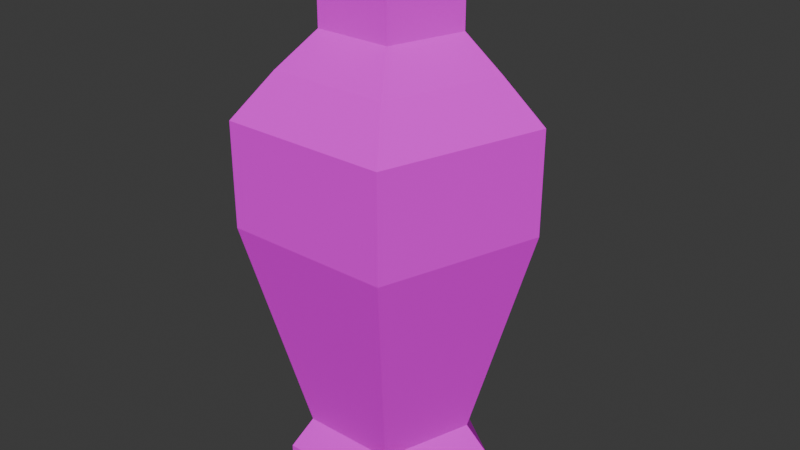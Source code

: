 # Source: FlowerPot01.blend  (saved by Blender 4.3.32; exported with 4.5.12 LTS)
import bpy
from mathutils import Matrix  # noqa: F401  (used for matrix-valued properties, if any)

bpy.ops.wm.read_factory_settings(use_empty=True)
scene = bpy.context.scene
scene.name = 'Scene'

# ---- collections
col_collection = bpy.data.collections.new('Collection'); scene.collection.children.link(col_collection)

# ---- images (referenced by path relative to the original .blend; pixels are not part of the script)
import os
ASSET_DIR = os.environ.get("B2B_ASSET_DIR", "")  # directory of the original .blend (textures are referenced by path, not embedded)
HERE = os.path.dirname(os.path.abspath(__file__))  # packed textures are extracted next to this script under _unpacked/

def load_image(name, relpath, width, height, colorspace="sRGB"):
    """Load a texture the original file referenced (path relative to the .blend, or extracted next to this script)."""
    p = next((c for c in (os.path.join(HERE, relpath), os.path.join(ASSET_DIR, relpath)) if relpath and os.path.exists(c)), "")
    if p:
        img = bpy.data.images.load(p, check_existing=True)
        img.name = name
    else:  # same state as the original file: an image datablock whose file is absent (Cycles renders it pink)
        img = bpy.data.images.new(name, width, height)
        img.source = "FILE"
        img.filepath = "//" + (relpath or name)
    img.colorspace_settings.name = colorspace
    return img
img_flowerpot01_a_png = load_image('FlowerPot01_a.png', 'FlowerPot01_a.png', 1024, 1024, 'sRGB')

# ---- materials (node trees are filled in below, after node groups)
mat_primary = bpy.data.materials.new('Primary')
mat_primary.alpha_threshold = 0.0
mat_primary.roughness = 0.5
mat_primary.line_color = (0.0, 0.0, 0.0, 1.0)

# ---- material node trees
mat_primary.use_nodes = True; mat_primary.node_tree.nodes.clear()
_N = mat_primary.node_tree.nodes; _L = mat_primary.node_tree.links
n0 = _N.new('ShaderNodeOutputMaterial'); n0.name = 'Material Output'; n0.location = (300, 300)
n1 = _N.new('ShaderNodeBsdfPrincipled'); n1.name = 'Principled BSDF'; n1.location = (10, 300)
n1.inputs[3].default_value = 1.45
n1.inputs[13].default_value = 0.05
n2 = _N.new('ShaderNodeTexImage'); n2.name = 'Image Texture'; n2.location = (-280, 280)
n2.image = img_flowerpot01_a_png
n2.interpolation = 'Closest'
_L.new(n1.outputs[0], n0.inputs[0])
_L.new(n2.outputs[0], n1.inputs[0])
n0.is_active_output = True

# ---- world
world_world = bpy.data.worlds.new('World'); scene.world = world_world
world_world.use_nodes = True; world_world.node_tree.nodes.clear()
_N = world_world.node_tree.nodes; _L = world_world.node_tree.links
n0 = _N.new('ShaderNodeOutputWorld'); n0.name = 'World Output'; n0.location = (300, 300)
n1 = _N.new('ShaderNodeBackground'); n1.name = 'Background'; n1.location = (10, 300)
n1.inputs[0].default_value = (0.05088, 0.05088, 0.05088, 1.0)
_L.new(n1.outputs[0], n0.inputs[0])
n0.is_active_output = True
world_world.color = (0.05088, 0.05088, 0.05088)
world_world.sun_shadow_jitter_overblur = 0.0

# ---- meshes
me_cylinder = bpy.data.meshes.new('Cylinder')
me_cylinder.from_pydata([(0.0, 0.9749, 0.0), (0.0, 1.345, 2.69), (0.9272, 0.3013, 0.0), (1.279, 0.4157, 2.69), (0.573, -0.7887, 0.0), (0.7906, -1.088, 2.69), (-0.573, -0.7887, 0.0), (-0.7906, -1.088, 2.69), (-0.9272, 0.3013, 0.0), (-1.279, 0.4157, 2.69), (0.0, 0.9749, 0.3022), (0.9272, 0.3013, 0.3022), (0.573, -0.7887, 0.3022), (-0.573, -0.7887, 0.3022), (-0.9272, 0.3013, 0.3022), (0.0, 0.767, 0.5794), (0.7295, 0.237, 0.5794), (0.4508, -0.6205, 0.5794), (-0.4508, -0.6205, 0.5794), (-0.7295, 0.237, 0.5794), (1.085e-07, 1.345, 3.669), (1.279, 0.4157, 3.669), (0.7906, -1.088, 3.669), (-0.7906, -1.088, 3.669), (-1.279, 0.4157, 3.669), (8.179e-08, 0.9708, 4.066), (0.917, 0.3046, 4.066), (0.5667, -0.7734, 4.066), (-0.5667, -0.7734, 4.066), (-0.917, 0.3046, 4.066), (7.383e-08, 0.6579, 4.378), (0.5879, 0.2307, 4.378), (0.3634, -0.4605, 4.378), (-0.3634, -0.4605, 4.378), (-0.5879, 0.2307, 4.378), (7.383e-08, 0.5343, 4.996), (0.4704, 0.1925, 4.996), (0.2907, -0.3605, 4.996), (-0.2907, -0.3605, 4.996), (-0.4704, 0.1925, 4.996), (0.5879, 0.2307, 4.996), (7.383e-08, 0.6579, 4.996), (0.3634, -0.4605, 4.996), (-0.3634, -0.4605, 4.996), (-0.5879, 0.2307, 4.996), (0.4704, 0.1925, 4.378), (-2.746e-07, 0.5343, 4.378), (0.2907, -0.3605, 4.378), (-0.2907, -0.3605, 4.378), (-0.4704, 0.1925, 4.378), (0.7718, 0.2602, 4.066), (-3.164e-07, 0.8209, 4.066), (0.477, -0.6471, 4.066), (-0.477, -0.6471, 4.066), (-0.7718, 0.2602, 4.066), (1.164, 0.3483, 3.669), (-2.346e-07, 1.194, 3.669), (0.7195, -1.02, 3.669), (-0.7195, -1.02, 3.669), (-1.164, 0.3483, 3.669), (1.164, 0.3483, 2.69), (-1.035e-07, 1.194, 2.69), (0.7195, -1.02, 2.69), (-0.7195, -1.02, 2.69), (-1.164, 0.3483, 2.69), (0.6237, 0.2269, 0.5794), (-1.108e-07, 0.6801, 0.5794), (0.3855, -0.5063, 0.5794), (-0.3855, -0.5063, 0.5794), (-0.6237, 0.2269, 0.5794)], [], [(15, 1, 3, 16), (16, 3, 5, 17), (17, 5, 7, 18), (9, 7, 23, 24), (18, 7, 9, 19), (19, 9, 1, 15), (0, 2, 4, 6, 8), (8, 14, 10, 0), (6, 13, 14, 8), (4, 12, 13, 6), (2, 11, 12, 4), (0, 10, 11, 2), (14, 19, 15, 10), (13, 18, 19, 14), (12, 17, 18, 13), (11, 16, 17, 12), (10, 15, 16, 11), (21, 20, 25, 26), (5, 3, 21, 22), (1, 9, 24, 20), (3, 1, 20, 21), (7, 5, 22, 23), (27, 26, 31, 32), (24, 23, 28, 29), (22, 21, 26, 27), (20, 24, 29, 25), (23, 22, 27, 28), (33, 32, 42, 43), (25, 29, 34, 30), (28, 27, 32, 33), (26, 25, 30, 31), (29, 28, 33, 34), (39, 38, 48, 49), (31, 30, 41, 40), (34, 33, 43, 44), (32, 31, 40, 42), (30, 34, 44, 41), (35, 36, 40, 41), (36, 37, 42, 40), (37, 38, 43, 42), (38, 39, 44, 43), (39, 35, 41, 44), (46, 49, 54, 51), (37, 36, 45, 47), (35, 39, 49, 46), (38, 37, 47, 48), (36, 35, 46, 45), (54, 53, 58, 59), (48, 47, 52, 53), (45, 46, 51, 50), (49, 48, 53, 54), (47, 45, 50, 52), (56, 59, 64, 61), (52, 50, 55, 57), (51, 54, 59, 56), (53, 52, 57, 58), (50, 51, 56, 55), (64, 63, 68, 69), (58, 57, 62, 63), (55, 56, 61, 60), (59, 58, 63, 64), (57, 55, 60, 62), (65, 66, 69, 68, 67), (62, 60, 65, 67), (61, 64, 69, 66), (63, 62, 67, 68), (60, 61, 66, 65)])
_uv = me_cylinder.uv_layers.new(name='UVMap')
_uv.uv.foreach_set('vector', [0.5072, 0.1158, 0.5072, 0.5263, 0.8696, 0.5263, 0.7246, 0.1158, 0.6812, 0.1263, 0.8551, 0.4947, 0.4928, 0.4947, 0.4783, 0.1263, 0.4783, 0.1263, 0.4928, 0.4947, 0.1449, 0.4947, 0.2899, 0.1263, 0.4928, 0.4947, 0.8551, 0.4947, 0.8551, 0.7263, 0.4928, 0.7263, 0.6812, 0.1263, 0.8551, 0.4947, 0.4928, 0.4947, 0.4783, 0.1263, 0.4783, 0.1263, 0.4928, 0.4947, 0.1449, 0.4947, 0.2899, 0.1263, 0.4928, 0.2316, 0.6377, 0.1579, 0.5797, 0.01053, 0.4203, 0.01053, 0.3333, 0.1579, 0.4783, 0.0, 0.4783, 0.05263, 0.2174, 0.05263, 0.2174, 0.0, 0.7536, 0.0, 0.7536, 0.05263, 0.4783, 0.05263, 0.4783, 0.0, 0.4783, 0.0, 0.4783, 0.05263, 0.2174, 0.05263, 0.2174, 0.0, 0.7536, 0.0, 0.7536, 0.05263, 0.4783, 0.05263, 0.4783, 0.0, 0.5072, 0.0, 0.5072, 0.05263, 0.7536, 0.05263, 0.7536, 0.0, 0.4783, 0.05263, 0.4783, 0.1263, 0.2899, 0.1263, 0.2174, 0.05263, 0.7536, 0.05263, 0.6812, 0.1263, 0.4783, 0.1263, 0.4783, 0.05263, 0.4783, 0.05263, 0.4783, 0.1263, 0.2899, 0.1263, 0.2174, 0.05263, 0.7536, 0.05263, 0.6812, 0.1263, 0.4783, 0.1263, 0.4783, 0.05263, 0.5072, 0.05263, 0.5072, 0.1158, 0.7246, 0.1158, 0.7536, 0.05263, 0.8696, 0.7158, 0.5072, 0.7158, 0.5072, 0.8105, 0.7826, 0.8105, 0.4928, 0.4947, 0.8551, 0.4947, 0.8551, 0.7263, 0.4928, 0.7263, 0.1449, 0.4947, 0.4928, 0.4947, 0.4928, 0.7263, 0.1449, 0.7263, 0.8696, 0.5263, 0.5072, 0.5263, 0.5072, 0.7158, 0.8696, 0.7158, 0.1449, 0.4947, 0.4928, 0.4947, 0.4928, 0.7263, 0.1449, 0.7263, 0.4928, 0.8105, 0.7826, 0.8105, 0.6812, 0.8632, 0.4928, 0.8632, 0.4928, 0.7263, 0.8551, 0.7263, 0.7826, 0.8105, 0.4928, 0.8105, 0.4928, 0.7263, 0.8551, 0.7263, 0.7826, 0.8105, 0.4928, 0.8105, 0.1449, 0.7263, 0.4928, 0.7263, 0.4928, 0.8105, 0.2174, 0.8105, 0.1449, 0.7263, 0.4928, 0.7263, 0.4928, 0.8105, 0.2174, 0.8105, 0.3188, 0.8632, 0.4928, 0.8632, 0.4928, 1.0, 0.3188, 1.0, 0.2174, 0.8105, 0.4928, 0.8105, 0.4928, 0.8632, 0.3188, 0.8632, 0.2174, 0.8105, 0.4928, 0.8105, 0.4928, 0.8632, 0.3188, 0.8632, 0.7826, 0.8105, 0.5072, 0.8105, 0.5072, 0.8842, 0.6812, 0.8842, 0.4928, 0.8105, 0.7826, 0.8105, 0.6812, 0.8632, 0.4928, 0.8632, 0.5942, 1.0, 0.4203, 1.0, 0.4203, 0.8737, 0.5942, 0.8737, 0.6812, 0.8842, 0.5072, 0.8842, 0.5072, 1.0, 0.6812, 1.0, 0.4928, 0.8632, 0.6812, 0.8632, 0.6812, 1.0, 0.4928, 1.0, 0.4928, 0.8632, 0.6812, 0.8632, 0.6812, 1.0, 0.4928, 1.0, 0.3188, 0.8632, 0.4928, 0.8632, 0.4928, 1.0, 0.3188, 1.0, 0.25, 0.442, 0.4326, 0.3093, 0.4783, 0.3242, 0.25, 0.49, 0.4326, 0.3093, 0.3629, 0.09466, 0.3911, 0.05584, 0.4783, 0.3242, 0.3629, 0.09466, 0.1371, 0.09466, 0.1089, 0.05584, 0.3911, 0.05584, 0.1371, 0.09466, 0.06739, 0.3093, 0.02175, 0.3242, 0.1089, 0.05584, 0.06739, 0.3093, 0.25, 0.442, 0.25, 0.49, 0.02175, 0.3242, 0.5942, 0.8632, 0.4203, 0.8632, 0.3623, 0.7789, 0.6522, 0.7789, 0.5652, 1.0, 0.4058, 1.0, 0.4058, 0.8737, 0.5652, 0.8737, 0.5942, 1.0, 0.4203, 1.0, 0.4203, 0.8632, 0.5942, 0.8632, 0.5797, 1.0, 0.4058, 1.0, 0.4058, 0.8737, 0.5797, 0.8737, 0.5797, 1.0, 0.4058, 1.0, 0.4058, 0.8632, 0.5797, 0.8632, 0.6377, 0.7789, 0.3478, 0.7789, 0.2754, 0.6737, 0.6957, 0.6737, 0.5797, 0.8737, 0.4058, 0.8737, 0.3478, 0.7789, 0.6377, 0.7789, 0.5797, 0.8632, 0.4058, 0.8632, 0.3478, 0.7789, 0.6377, 0.7789, 0.5942, 0.8737, 0.4203, 0.8737, 0.3478, 0.7789, 0.6377, 0.7789, 0.5652, 0.8737, 0.4058, 0.8737, 0.3478, 0.7789, 0.6377, 0.7789, 0.7101, 0.6737, 0.2899, 0.6737, 0.2899, 0.4632, 0.7101, 0.4632, 0.6377, 0.7789, 0.3478, 0.7789, 0.2899, 0.6737, 0.7101, 0.6737, 0.6522, 0.7789, 0.3623, 0.7789, 0.2899, 0.6737, 0.7101, 0.6737, 0.6377, 0.7789, 0.3478, 0.7789, 0.2899, 0.6632, 0.6957, 0.6632, 0.6377, 0.7789, 0.3478, 0.7789, 0.2899, 0.6737, 0.7101, 0.6737, 0.6957, 0.4632, 0.2754, 0.4632, 0.3913, 0.0, 0.6087, 0.0, 0.6957, 0.6632, 0.2899, 0.6632, 0.2899, 0.4632, 0.6957, 0.4632, 0.7101, 0.6737, 0.2899, 0.6737, 0.2899, 0.4632, 0.7101, 0.4632, 0.6957, 0.6737, 0.2754, 0.6737, 0.2754, 0.4632, 0.6957, 0.4632, 0.7101, 0.6737, 0.2899, 0.6737, 0.2899, 0.4632, 0.7101, 0.4632, 0.5942, 0.1474, 0.4928, 0.2, 0.3768, 0.1474, 0.4348, 0.04211, 0.5507, 0.04211, 0.7101, 0.4632, 0.2899, 0.4632, 0.3768, 0.0, 0.6087, 0.0, 0.7101, 0.4632, 0.2899, 0.4632, 0.3913, 0.0, 0.6232, 0.0, 0.6957, 0.4632, 0.2899, 0.4632, 0.3768, 0.0, 0.6087, 0.0, 0.7101, 0.4632, 0.2899, 0.4632, 0.3768, 0.0, 0.6087, 0.0])
me_cylinder.materials.append(mat_primary)
me_cylinder.update()

# ---- objects
ob_flowerpot01 = bpy.data.objects.new('FlowerPot01', me_cylinder)

# ---- transforms, parenting, visibility, modifiers, constraints
ob_flowerpot01.location = (0.0, 0.0, 0.0)

# ---- collection membership
col_collection.objects.link(ob_flowerpot01)

# ---- scene / render settings (as saved in the file)
scene.frame_start = 1; scene.frame_end = 250; scene.frame_set(1)
scene.render.engine = 'BLENDER_EEVEE_NEXT'
bpy.context.view_layer.update()

# ---- added for rendering (the .blend has no active camera and no usable light): camera, sun
cam_auto = bpy.data.cameras.new('AutoCamera')
cam_auto.lens = 50.0
cam_auto.sensor_width = 36.0
cam_auto.clip_end = 1000.0
ob_auto_camera = bpy.data.objects.new('AutoCamera', cam_auto)
scene.collection.objects.link(ob_auto_camera)
ob_auto_camera.location = (5.66021, -6.66381, 7.02611)
ob_auto_camera.rotation_euler = (1.09748, -7.21219e-08, 0.694738)
scene.camera = ob_auto_camera
light_auto_sun = bpy.data.lights.new('AutoSun', 'SUN')
light_auto_sun.energy = 3.0
light_auto_sun.angle = 0.0523599
ob_auto_sun = bpy.data.objects.new('AutoSun', light_auto_sun)
scene.collection.objects.link(ob_auto_sun)
ob_auto_sun.rotation_euler = (0.872665, 0.174533, 0.523599)
bpy.context.view_layer.update()

